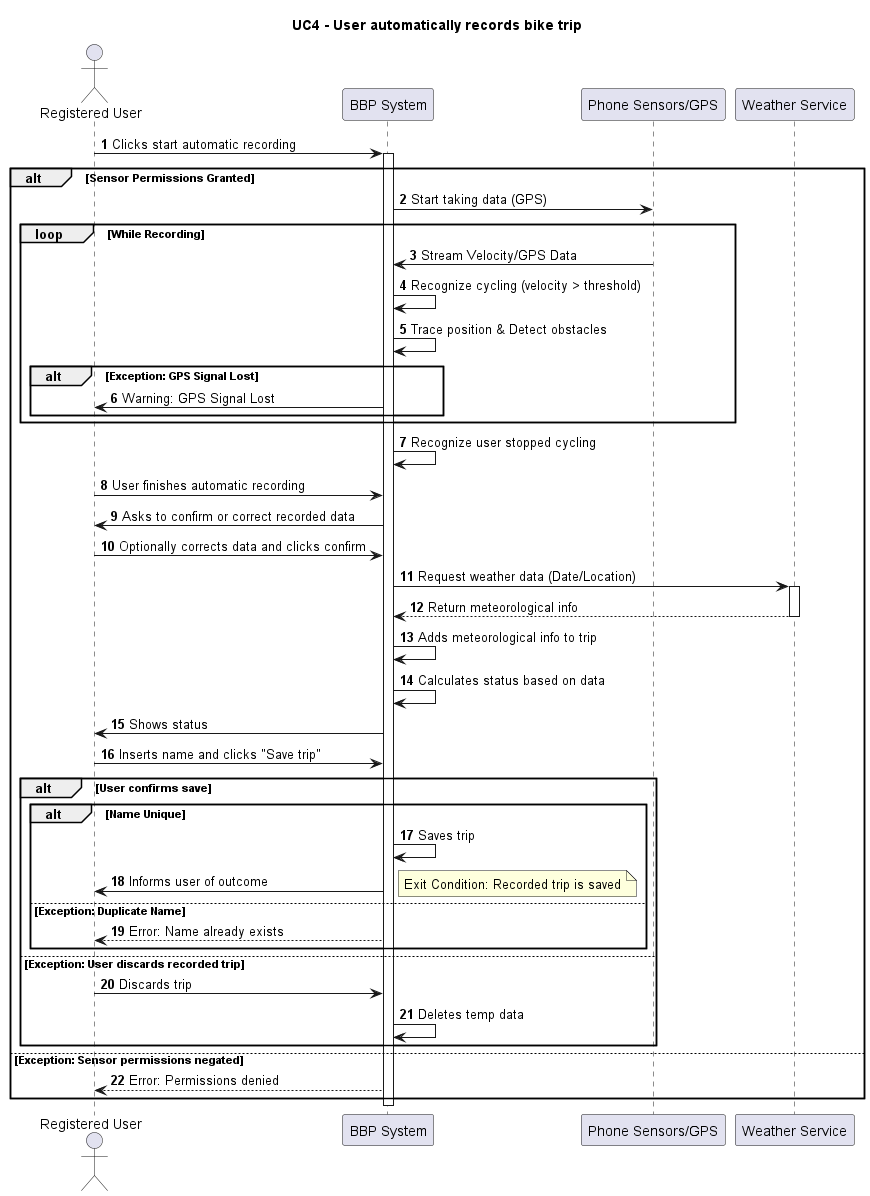

The diagram above was rendered by PlantUML. Its source (embedded in the PNG):
@startuml UC4_AutoRecord_Updated
title UC4 - User automatically records bike trip
actor "Registered User" as User
participant "BBP System" as System
participant "Phone Sensors/GPS" as Sensors
participant "Weather Service" as Weather

autonumber
' Entry: User is on "New trip" page

User -> System: Clicks start automatic recording
activate System

alt Sensor Permissions Granted
    System -> Sensors: Start taking data (GPS)
    
    loop While Recording
        Sensors -> System: Stream Velocity/GPS Data
        System -> System: Recognize cycling (velocity > threshold)
        System -> System: Trace position & Detect obstacles
        
        alt Exception: GPS Signal Lost
             System -> User: Warning: GPS Signal Lost
        end
    end

    System -> System: Recognize user stopped cycling
    User -> System: User finishes automatic recording
    
    System -> User: Asks to confirm or correct recorded data
    User -> System: Optionally corrects data and clicks confirm
    
    ' Nuovo passaggio Meteo
    System -> Weather: Request weather data (Date/Location)
    activate Weather
    Weather --> System: Return meteorological info
    deactivate Weather
    System -> System: Adds meteorological info to trip

    System -> System: Calculates status based on data
    System -> User: Shows status
    
    User -> System: Inserts name and clicks "Save trip"

    alt User confirms save
        alt Name Unique
            System -> System: Saves trip
            System -> User: Informs user of outcome
            note right: Exit Condition: Recorded trip is saved
        else Exception: Duplicate Name
             System --> User: Error: Name already exists
        end
    else Exception: User discards recorded trip
        User -> System: Discards trip
        System -> System: Deletes temp data
    end

else Exception: Sensor permissions negated
    System --> User: Error: Permissions denied
end

deactivate System
@enduml